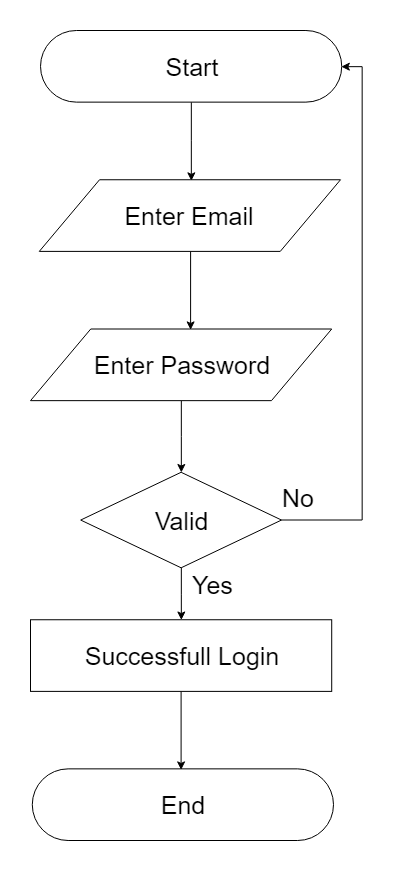

The diagram above was exported from draw.io. Its source (the exported page's mxGraphModel, read from the mxfile embedded in the PNG):
<mxGraphModel dx="710" dy="413" grid="1" gridSize="10" guides="1" tooltips="1" connect="1" arrows="1" fold="1" page="1" pageScale="1" pageWidth="827" pageHeight="1169" math="0" shadow="0">
  <root>
    <mxCell id="0" />
    <mxCell id="1" parent="0" />
    <mxCell id="z_pJ6UTtcao5YE_4C4EB-15" style="edgeStyle=orthogonalEdgeStyle;rounded=0;orthogonalLoop=1;jettySize=auto;html=1;fontSize=25;entryX=0.504;entryY=0.01;entryDx=0;entryDy=0;entryPerimeter=0;" edge="1" parent="1" source="z_pJ6UTtcao5YE_4C4EB-1" target="z_pJ6UTtcao5YE_4C4EB-2">
      <mxGeometry relative="1" as="geometry">
        <mxPoint x="200.62753036437243" y="180" as="targetPoint" />
      </mxGeometry>
    </mxCell>
    <mxCell id="z_pJ6UTtcao5YE_4C4EB-1" value="Start" style="rounded=1;whiteSpace=wrap;html=1;arcSize=50;fontSize=25;" vertex="1" parent="1">
      <mxGeometry x="50.02024291497976" y="40" width="301.21457489878543" height="71.64179104477614" as="geometry" />
    </mxCell>
    <mxCell id="z_pJ6UTtcao5YE_4C4EB-2" value="Enter Email" style="shape=parallelogram;perimeter=parallelogramPerimeter;whiteSpace=wrap;html=1;fontSize=25;" vertex="1" parent="1">
      <mxGeometry x="48.78542510121458" y="189.25373134328362" width="301.21457489878543" height="71.64179104477614" as="geometry" />
    </mxCell>
    <mxCell id="z_pJ6UTtcao5YE_4C4EB-11" style="edgeStyle=orthogonalEdgeStyle;rounded=0;orthogonalLoop=1;jettySize=auto;html=1;entryX=0.5;entryY=0;entryDx=0;entryDy=0;fontSize=25;" edge="1" parent="1" source="z_pJ6UTtcao5YE_4C4EB-3" target="z_pJ6UTtcao5YE_4C4EB-4">
      <mxGeometry relative="1" as="geometry" />
    </mxCell>
    <mxCell id="z_pJ6UTtcao5YE_4C4EB-3" value="Enter Password" style="shape=parallelogram;perimeter=parallelogramPerimeter;whiteSpace=wrap;html=1;fontSize=25;" vertex="1" parent="1">
      <mxGeometry x="40" y="338.50746268656724" width="301.21457489878543" height="71.64179104477614" as="geometry" />
    </mxCell>
    <mxCell id="z_pJ6UTtcao5YE_4C4EB-12" style="edgeStyle=orthogonalEdgeStyle;rounded=0;orthogonalLoop=1;jettySize=auto;html=1;entryX=0.5;entryY=0;entryDx=0;entryDy=0;fontSize=25;" edge="1" parent="1" source="z_pJ6UTtcao5YE_4C4EB-4" target="z_pJ6UTtcao5YE_4C4EB-5">
      <mxGeometry relative="1" as="geometry" />
    </mxCell>
    <mxCell id="z_pJ6UTtcao5YE_4C4EB-4" value="Valid" style="rhombus;whiteSpace=wrap;html=1;fontSize=25;" vertex="1" parent="1">
      <mxGeometry x="90.20242914979758" y="481.79104477611946" width="200.8097165991903" height="95.5223880597015" as="geometry" />
    </mxCell>
    <mxCell id="z_pJ6UTtcao5YE_4C4EB-14" style="edgeStyle=orthogonalEdgeStyle;rounded=0;orthogonalLoop=1;jettySize=auto;html=1;entryX=1;entryY=0.5;entryDx=0;entryDy=0;fontSize=25;exitX=1;exitY=0.5;exitDx=0;exitDy=0;" edge="1" parent="1" source="z_pJ6UTtcao5YE_4C4EB-4" target="z_pJ6UTtcao5YE_4C4EB-1">
      <mxGeometry relative="1" as="geometry">
        <Array as="points">
          <mxPoint x="372" y="530" />
          <mxPoint x="372" y="76" />
        </Array>
      </mxGeometry>
    </mxCell>
    <mxCell id="z_pJ6UTtcao5YE_4C4EB-5" value="Successfull Login" style="rounded=0;whiteSpace=wrap;html=1;fontSize=25;" vertex="1" parent="1">
      <mxGeometry x="40" y="629.2537313432837" width="301.21457489878543" height="71.64179104477614" as="geometry" />
    </mxCell>
    <mxCell id="z_pJ6UTtcao5YE_4C4EB-6" value="End" style="rounded=1;whiteSpace=wrap;html=1;arcSize=50;fontSize=25;" vertex="1" parent="1">
      <mxGeometry x="41.78542510121458" y="778.3582089552241" width="301.21457489878543" height="71.64179104477614" as="geometry" />
    </mxCell>
    <mxCell id="z_pJ6UTtcao5YE_4C4EB-16" style="edgeStyle=orthogonalEdgeStyle;rounded=0;orthogonalLoop=1;jettySize=auto;html=1;fontSize=25;entryX=0.504;entryY=0.01;entryDx=0;entryDy=0;entryPerimeter=0;" edge="1" parent="1">
      <mxGeometry relative="1" as="geometry">
        <mxPoint x="200.10465116279073" y="339.3837209302326" as="targetPoint" />
        <mxPoint x="200.10465116279073" y="261.14179104477614" as="sourcePoint" />
      </mxGeometry>
    </mxCell>
    <mxCell id="z_pJ6UTtcao5YE_4C4EB-17" style="edgeStyle=orthogonalEdgeStyle;rounded=0;orthogonalLoop=1;jettySize=auto;html=1;fontSize=25;entryX=0.504;entryY=0.01;entryDx=0;entryDy=0;entryPerimeter=0;" edge="1" parent="1">
      <mxGeometry relative="1" as="geometry">
        <mxPoint x="190.60465116279073" y="779.3837209302326" as="targetPoint" />
        <mxPoint x="190.60465116279073" y="701.1417910447761" as="sourcePoint" />
      </mxGeometry>
    </mxCell>
    <mxCell id="z_pJ6UTtcao5YE_4C4EB-18" value="Yes" style="text;html=1;resizable=0;points=[];autosize=1;align=left;verticalAlign=top;spacingTop=-4;fontSize=25;" vertex="1" parent="1">
      <mxGeometry x="199.5" y="577.5" width="60" height="30" as="geometry" />
    </mxCell>
    <mxCell id="z_pJ6UTtcao5YE_4C4EB-19" value="No" style="text;html=1;resizable=0;points=[];autosize=1;align=left;verticalAlign=top;spacingTop=-4;fontSize=25;" vertex="1" parent="1">
      <mxGeometry x="290" y="490" width="50" height="30" as="geometry" />
    </mxCell>
  </root>
</mxGraphModel>